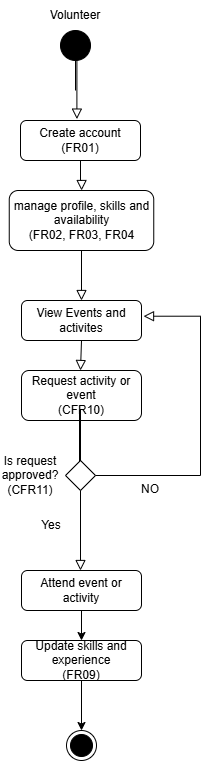

The diagram above was exported from draw.io. Its source (the exported page's mxGraphModel, read from the mxfile embedded in the PNG):
<mxGraphModel dx="718" dy="627" grid="1" gridSize="10" guides="1" tooltips="1" connect="1" arrows="1" fold="1" page="1" pageScale="1" pageWidth="827" pageHeight="1169" math="0" shadow="0">
  <root>
    <mxCell id="WIyWlLk6GJQsqaUBKTNV-0" />
    <mxCell id="WIyWlLk6GJQsqaUBKTNV-1" parent="WIyWlLk6GJQsqaUBKTNV-0" />
    <mxCell id="WIyWlLk6GJQsqaUBKTNV-2" edge="1" parent="WIyWlLk6GJQsqaUBKTNV-1" source="WIyWlLk6GJQsqaUBKTNV-3" style="rounded=0;html=1;jettySize=auto;orthogonalLoop=1;fontSize=11;endArrow=block;endFill=0;endSize=8;strokeWidth=1;shadow=0;labelBackgroundColor=none;edgeStyle=orthogonalEdgeStyle;" target="WIyWlLk6GJQsqaUBKTNV-7" value="">
      <mxGeometry relative="1" as="geometry">
        <mxPoint x="230" y="320" as="targetPoint" />
      </mxGeometry>
    </mxCell>
    <mxCell id="WIyWlLk6GJQsqaUBKTNV-3" parent="WIyWlLk6GJQsqaUBKTNV-1" style="rounded=1;whiteSpace=wrap;html=1;fontSize=12;glass=0;strokeWidth=1;shadow=0;" value="Create account&lt;div&gt;(FR01)&lt;/div&gt;" vertex="1">
      <mxGeometry height="40" width="120" x="170" y="230" as="geometry" />
    </mxCell>
    <mxCell id="WIyWlLk6GJQsqaUBKTNV-7" parent="WIyWlLk6GJQsqaUBKTNV-1" style="rounded=1;whiteSpace=wrap;html=1;fontSize=12;glass=0;strokeWidth=1;shadow=0;" value="manage profile, skills and availability&lt;div&gt;(FR02, FR03, FR04&lt;/div&gt;" vertex="1">
      <mxGeometry height="60" width="144.5" x="158.75" y="300" as="geometry" />
    </mxCell>
    <mxCell id="WIyWlLk6GJQsqaUBKTNV-12" parent="WIyWlLk6GJQsqaUBKTNV-1" style="rounded=1;whiteSpace=wrap;html=1;fontSize=12;glass=0;strokeWidth=1;shadow=0;" value="View Events and activites" vertex="1">
      <mxGeometry height="40" width="120" x="171" y="410" as="geometry" />
    </mxCell>
    <mxCell id="OJ_T2J_d4eVpb77kDnS--0" parent="WIyWlLk6GJQsqaUBKTNV-1" style="ellipse;html=1;shape=endState;fillColor=strokeColor;" value="" vertex="1">
      <mxGeometry height="30" width="30" x="216" y="840" as="geometry" />
    </mxCell>
    <mxCell id="OJ_T2J_d4eVpb77kDnS--1" parent="WIyWlLk6GJQsqaUBKTNV-1" style="ellipse;fillColor=strokeColor;html=1;" value="" vertex="1">
      <mxGeometry height="30" width="30" x="210" y="140" as="geometry" />
    </mxCell>
    <mxCell id="OJ_T2J_d4eVpb77kDnS--2" edge="1" parent="WIyWlLk6GJQsqaUBKTNV-1" style="rounded=0;html=1;jettySize=auto;orthogonalLoop=1;fontSize=11;endArrow=block;endFill=0;endSize=8;strokeWidth=1;shadow=0;labelBackgroundColor=none;edgeStyle=orthogonalEdgeStyle;entryX=0.47;entryY=-0.035;entryDx=0;entryDy=0;entryPerimeter=0;" target="WIyWlLk6GJQsqaUBKTNV-3" value="">
      <mxGeometry relative="1" x="0.6667" as="geometry">
        <Array as="points">
          <mxPoint x="225" y="170" />
          <mxPoint x="226.4" y="170" />
        </Array>
        <mxPoint x="225" y="200" as="sourcePoint" />
        <mxPoint x="225" y="250" as="targetPoint" />
      </mxGeometry>
    </mxCell>
    <mxCell id="OJ_T2J_d4eVpb77kDnS--3" parent="WIyWlLk6GJQsqaUBKTNV-1" style="text;html=1;whiteSpace=wrap;strokeColor=none;fillColor=none;align=center;verticalAlign=middle;rounded=0;" value="Volunteer" vertex="1">
      <mxGeometry height="30" width="60" x="195" y="110" as="geometry" />
    </mxCell>
    <mxCell id="OJ_T2J_d4eVpb77kDnS--4" edge="1" parent="WIyWlLk6GJQsqaUBKTNV-1" source="WIyWlLk6GJQsqaUBKTNV-7" style="rounded=0;html=1;jettySize=auto;orthogonalLoop=1;fontSize=11;endArrow=block;endFill=0;endSize=8;strokeWidth=1;shadow=0;labelBackgroundColor=none;edgeStyle=orthogonalEdgeStyle;entryX=0.5;entryY=0;entryDx=0;entryDy=0;exitX=0.5;exitY=1;exitDx=0;exitDy=0;" target="WIyWlLk6GJQsqaUBKTNV-12" value="">
      <mxGeometry relative="1" x="0.2157" as="geometry">
        <Array as="points">
          <mxPoint x="231" y="360" />
        </Array>
        <mxPoint x="230" y="380" as="sourcePoint" />
        <mxPoint x="230" y="430" as="targetPoint" />
      </mxGeometry>
    </mxCell>
    <mxCell id="OJ_T2J_d4eVpb77kDnS--5" parent="WIyWlLk6GJQsqaUBKTNV-1" style="rounded=1;whiteSpace=wrap;html=1;fontSize=12;glass=0;strokeWidth=1;shadow=0;" value="Request activity or event&lt;div&gt;(CFR10)&lt;/div&gt;" vertex="1">
      <mxGeometry height="50" width="120" x="171" y="480" as="geometry" />
    </mxCell>
    <mxCell id="OJ_T2J_d4eVpb77kDnS--6" parent="WIyWlLk6GJQsqaUBKTNV-1" style="rhombus;" value="" vertex="1">
      <mxGeometry height="30" width="30" x="215" y="570" as="geometry" />
    </mxCell>
    <mxCell id="OJ_T2J_d4eVpb77kDnS--8" parent="WIyWlLk6GJQsqaUBKTNV-1" style="html=1;points=[];perimeter=orthogonalPerimeter;fillColor=strokeColor;" value="" vertex="1">
      <mxGeometry height="50" width="1" x="229" y="520" as="geometry" />
    </mxCell>
    <mxCell id="OJ_T2J_d4eVpb77kDnS--10" edge="1" parent="WIyWlLk6GJQsqaUBKTNV-1" source="WIyWlLk6GJQsqaUBKTNV-12" style="rounded=0;html=1;jettySize=auto;orthogonalLoop=1;fontSize=11;endArrow=block;endFill=0;endSize=8;strokeWidth=1;shadow=0;labelBackgroundColor=none;edgeStyle=orthogonalEdgeStyle;exitX=0.5;exitY=1;exitDx=0;exitDy=0;" target="OJ_T2J_d4eVpb77kDnS--5" value="">
      <mxGeometry relative="1" x="0.4444" as="geometry">
        <Array as="points">
          <mxPoint x="230" y="450" />
        </Array>
        <mxPoint x="230" y="470" as="sourcePoint" />
        <mxPoint x="231" y="500" as="targetPoint" />
      </mxGeometry>
    </mxCell>
    <mxCell id="OJ_T2J_d4eVpb77kDnS--11" parent="WIyWlLk6GJQsqaUBKTNV-1" style="text;html=1;whiteSpace=wrap;strokeColor=none;fillColor=none;align=center;verticalAlign=middle;rounded=0;" value="Is request approved?&lt;div&gt;(CFR11)&lt;/div&gt;" vertex="1">
      <mxGeometry height="30" width="60" x="150" y="570" as="geometry" />
    </mxCell>
    <mxCell id="OJ_T2J_d4eVpb77kDnS--14" parent="WIyWlLk6GJQsqaUBKTNV-1" style="text;html=1;whiteSpace=wrap;strokeColor=none;fillColor=none;align=center;verticalAlign=middle;rounded=0;" value="Yes" vertex="1">
      <mxGeometry height="30" width="60" x="171" y="620" as="geometry" />
    </mxCell>
    <mxCell id="OJ_T2J_d4eVpb77kDnS--15" parent="WIyWlLk6GJQsqaUBKTNV-1" style="text;html=1;whiteSpace=wrap;strokeColor=none;fillColor=none;align=center;verticalAlign=middle;rounded=0;" value="NO" vertex="1">
      <mxGeometry height="30" width="60" x="270" y="584" as="geometry" />
    </mxCell>
    <mxCell id="OJ_T2J_d4eVpb77kDnS--17" edge="1" parent="WIyWlLk6GJQsqaUBKTNV-1" source="OJ_T2J_d4eVpb77kDnS--6" style="rounded=0;html=1;jettySize=auto;orthogonalLoop=1;fontSize=11;endArrow=block;endFill=0;endSize=8;strokeWidth=1;shadow=0;labelBackgroundColor=none;edgeStyle=orthogonalEdgeStyle;exitX=0.5;exitY=1;exitDx=0;exitDy=0;" value="">
      <mxGeometry relative="1" x="-0.225" as="geometry">
        <Array as="points" />
        <mxPoint x="231" y="610" as="sourcePoint" />
        <mxPoint x="230" y="680" as="targetPoint" />
      </mxGeometry>
    </mxCell>
    <mxCell id="OJ_T2J_d4eVpb77kDnS--18" edge="1" parent="WIyWlLk6GJQsqaUBKTNV-1" source="OJ_T2J_d4eVpb77kDnS--6" style="rounded=0;html=1;jettySize=auto;orthogonalLoop=1;fontSize=11;endArrow=block;endFill=0;endSize=8;strokeWidth=1;shadow=0;labelBackgroundColor=none;edgeStyle=orthogonalEdgeStyle;exitX=1;exitY=0.5;exitDx=0;exitDy=0;entryX=1.017;entryY=0.393;entryDx=0;entryDy=0;entryPerimeter=0;" target="WIyWlLk6GJQsqaUBKTNV-12" value="">
      <mxGeometry relative="1" x="0.1579" as="geometry">
        <Array as="points">
          <mxPoint x="350" y="585" />
          <mxPoint x="350" y="425.7" />
        </Array>
        <mxPoint x="251" y="580" as="sourcePoint" />
        <mxPoint x="300" y="500" as="targetPoint" />
      </mxGeometry>
    </mxCell>
    <mxCell id="IuL-BOHFvIV6OX8GWBoa-1" edge="1" parent="WIyWlLk6GJQsqaUBKTNV-1" source="OJ_T2J_d4eVpb77kDnS--21" style="edgeStyle=orthogonalEdgeStyle;rounded=0;orthogonalLoop=1;jettySize=auto;html=1;exitX=0.5;exitY=1;exitDx=0;exitDy=0;entryX=0.5;entryY=0;entryDx=0;entryDy=0;defaultLabelBackgroundColor=page;labelPadding=0 4;" target="IuL-BOHFvIV6OX8GWBoa-0">
      <mxGeometry relative="1" as="geometry" />
    </mxCell>
    <mxCell id="OJ_T2J_d4eVpb77kDnS--21" parent="WIyWlLk6GJQsqaUBKTNV-1" style="rounded=1;whiteSpace=wrap;html=1;fontSize=12;glass=0;strokeWidth=1;shadow=0;" value="Attend event or activity" vertex="1">
      <mxGeometry height="40" width="120" x="171" y="680" as="geometry" />
    </mxCell>
    <mxCell id="IuL-BOHFvIV6OX8GWBoa-2" edge="1" parent="WIyWlLk6GJQsqaUBKTNV-1" source="IuL-BOHFvIV6OX8GWBoa-0" style="edgeStyle=orthogonalEdgeStyle;rounded=0;orthogonalLoop=1;jettySize=auto;html=1;exitX=0.5;exitY=1;exitDx=0;exitDy=0;entryX=0.5;entryY=0;entryDx=0;entryDy=0;defaultLabelBackgroundColor=page;labelPadding=0 4;" target="OJ_T2J_d4eVpb77kDnS--0">
      <mxGeometry relative="1" as="geometry" />
    </mxCell>
    <mxCell id="IuL-BOHFvIV6OX8GWBoa-0" parent="WIyWlLk6GJQsqaUBKTNV-1" style="rounded=1;whiteSpace=wrap;html=1;fontSize=12;glass=0;strokeWidth=1;shadow=0;" value="Update skills and experience&lt;div&gt;(FR09)&lt;/div&gt;" vertex="1">
      <mxGeometry height="40" width="120" x="171" y="750" as="geometry" />
    </mxCell>
  </root>
</mxGraphModel>